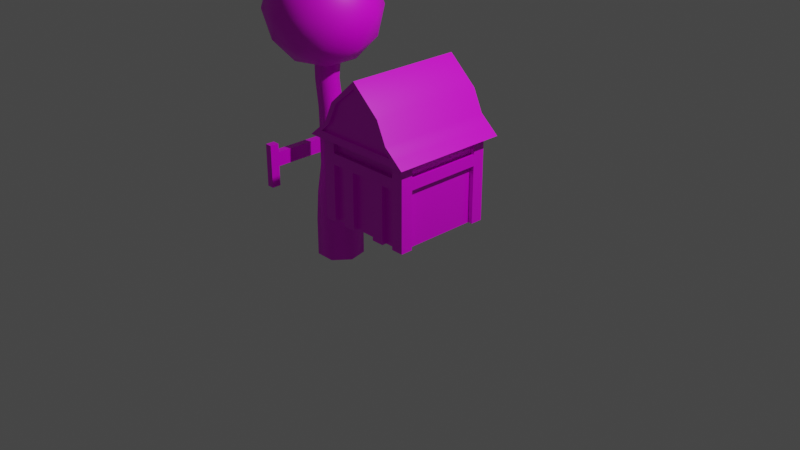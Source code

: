 # Source: Woodcutter.blend  (saved by Blender 2.80.75; exported with 4.5.12 LTS)
import bpy
from mathutils import Matrix  # noqa: F401  (used for matrix-valued properties, if any)

bpy.ops.wm.read_factory_settings(use_empty=True)
scene = bpy.context.scene
scene.name = 'Scene'

# ---- collections
col_collection = bpy.data.collections.new('Collection'); scene.collection.children.link(col_collection)

# ---- images (referenced by path relative to the original .blend; pixels are not part of the script)
import os
ASSET_DIR = os.environ.get("B2B_ASSET_DIR", "")  # directory of the original .blend (textures are referenced by path, not embedded)
HERE = os.path.dirname(os.path.abspath(__file__))  # packed textures are extracted next to this script under _unpacked/

def load_image(name, relpath, width, height, colorspace="sRGB"):
    """Load a texture the original file referenced (path relative to the .blend, or extracted next to this script)."""
    p = next((c for c in (os.path.join(HERE, relpath), os.path.join(ASSET_DIR, relpath)) if relpath and os.path.exists(c)), "")
    if p:
        img = bpy.data.images.load(p, check_existing=True)
        img.name = name
    else:  # same state as the original file: an image datablock whose file is absent (Cycles renders it pink)
        img = bpy.data.images.new(name, width, height)
        img.source = "FILE"
        img.filepath = "//" + (relpath or name)
    img.colorspace_settings.name = colorspace
    return img
img_farm_png = load_image('Farm.png', 'Farm.png', 1024, 1024, 'sRGB')
img_foliage = load_image('Foliage', 'Foliage.png', 1024, 1024, 'sRGB')

# ---- materials (node trees are filled in below, after node groups)
mat_farm = bpy.data.materials.new('Farm')
mat_farm.alpha_threshold = 0.0
mat_farm.use_transparent_shadow = False
mat_farm.diffuse_color = (1.0, 1.0, 1.0, 1.0)
mat_farm.roughness = 1.0
mat_farm.line_color = (0.0, 0.0, 0.0, 1.0)
mat_tree = bpy.data.materials.new('Tree')
mat_tree.use_transparent_shadow = False

# ---- node groups
ng_auto_smooth = bpy.data.node_groups.new('Auto Smooth', 'GeometryNodeTree')
_s = ng_auto_smooth.interface.new_socket(name='Geometry', in_out='OUTPUT', socket_type='NodeSocketGeometry')
_s = ng_auto_smooth.interface.new_socket(name='Geometry', in_out='INPUT', socket_type='NodeSocketGeometry')
_s = ng_auto_smooth.interface.new_socket(name='Angle', in_out='INPUT', socket_type='NodeSocketFloat')
_s.subtype = 'ANGLE'
_s.min_value = 0.0
_s.max_value = 3.142
ng_auto_smooth.is_modifier = True
_N = ng_auto_smooth.nodes; _L = ng_auto_smooth.links
n0 = _N.new('NodeGroupOutput'); n0.name = 'Group Output'; n0.location = (480, -100)
n1 = _N.new('NodeGroupInput'); n1.name = 'Group Input'; n1.location = (-420, -300)
n2 = _N.new('NodeGroupInput'); n2.name = 'Group Input.001'; n2.location = (-60, -100)
n3 = _N.new('GeometryNodeSetShadeSmooth'); n3.name = 'Set Shade Smooth'; n3.location = (120, -100)
n3.domain = 'EDGE'
n4 = _N.new('GeometryNodeSetShadeSmooth'); n4.name = 'Set Shade Smooth.001'; n4.location = (300, -100)
n5 = _N.new('GeometryNodeInputMeshEdgeAngle'); n5.name = 'Edge Angle'; n5.location = (-420, -220)
n6 = _N.new('GeometryNodeInputEdgeSmooth'); n6.name = 'Is Edge Smooth'; n6.location = (-60, -160)
n7 = _N.new('GeometryNodeInputShadeSmooth'); n7.name = 'Is Face Smooth'; n7.location = (-240, -340)
n8 = _N.new('FunctionNodeBooleanMath'); n8.name = 'Boolean Math'; n8.location = (-60, -220)
n9 = _N.new('FunctionNodeCompare'); n9.name = 'Compare'; n9.location = (-240, -180)
n9.operation = 'LESS_EQUAL'
_L.new(n5.outputs[0], n9.inputs[0])
_L.new(n4.outputs[0], n0.inputs[0])
_L.new(n1.outputs[1], n9.inputs[1])
_L.new(n9.outputs[0], n8.inputs[0])
_L.new(n7.outputs[0], n8.inputs[1])
_L.new(n2.outputs[0], n3.inputs[0])
_L.new(n6.outputs[0], n3.inputs[1])
_L.new(n3.outputs[0], n4.inputs[0])
_L.new(n8.outputs[0], n3.inputs[2])
n0.is_active_output = True

# ---- material node trees
mat_farm.use_nodes = True; mat_farm.node_tree.nodes.clear()
_N = mat_farm.node_tree.nodes; _L = mat_farm.node_tree.links
n0 = _N.new('ShaderNodeOutputMaterial'); n0.name = 'Material Output'; n0.location = (300, 300)
n1 = _N.new('ShaderNodeBsdfPrincipled'); n1.name = 'Principled BSDF'; n1.location = (10, 300)
n1.distribution = 'GGX'
n1.subsurface_method = 'BURLEY'
n1.inputs[2].default_value = 0.4
n1.inputs[3].default_value = 1.45
n1.inputs[27].default_value = (0.0, 0.0, 0.0, 1.0)
n1.inputs[28].default_value = 1.0
n2 = _N.new('ShaderNodeTexImage'); n2.name = 'Image Texture'; n2.location = (-280, 280)
n2.image = img_farm_png
_L.new(n1.outputs[0], n0.inputs[0])
_L.new(n2.outputs[0], n1.inputs[0])
n0.is_active_output = True
mat_tree.use_nodes = True; mat_tree.node_tree.nodes.clear()
_N = mat_tree.node_tree.nodes; _L = mat_tree.node_tree.links
n0 = _N.new('ShaderNodeOutputMaterial'); n0.name = 'Material Output'; n0.location = (300, 300)
n1 = _N.new('ShaderNodeBsdfPrincipled'); n1.name = 'Principled BSDF'; n1.location = (10, 300)
n1.distribution = 'GGX'
n1.subsurface_method = 'BURLEY'
n1.inputs[3].default_value = 1.45
n1.inputs[27].default_value = (0.0, 0.0, 0.0, 1.0)
n1.inputs[28].default_value = 1.0
n2 = _N.new('ShaderNodeTexImage'); n2.name = 'Image Texture'; n2.location = (-280, 280)
n2.image = img_foliage
_L.new(n1.outputs[0], n0.inputs[0])
_L.new(n2.outputs[0], n1.inputs[0])
n0.is_active_output = True

# ---- world
world_world = bpy.data.worlds.new('World'); scene.world = world_world
world_world.use_nodes = True; world_world.node_tree.nodes.clear()
_N = world_world.node_tree.nodes; _L = world_world.node_tree.links
n0 = _N.new('ShaderNodeOutputWorld'); n0.name = 'World Output'; n0.location = (300, 300)
n1 = _N.new('ShaderNodeBackground'); n1.name = 'Background'; n1.location = (10, 300)
n1.inputs[0].default_value = (0.05088, 0.05088, 0.05088, 1.0)
_L.new(n1.outputs[0], n0.inputs[0])
n0.is_active_output = True
world_world.color = (0.05088, 0.05088, 0.05088)
world_world.use_sun_shadow = False
world_world.sun_shadow_jitter_overblur = 0.0

# ---- cameras
cam_camera = bpy.data.cameras.new('Camera')
cam_camera.clip_end = 100.0
cam_camera.ortho_scale = 7.314

# ---- lights
light_light = bpy.data.lights.new('Light', 'POINT')
light_light.transmission_factor = 0.0
light_light.energy = 1000.0
light_light.shadow_soft_size = 0.1
light_light.shadow_maximum_resolution = 0.006
light_light.use_absolute_resolution = True

# ---- meshes
me_cube = bpy.data.meshes.new('Cube')
me_cube.from_pydata([(1.067, -0.9325, 1.192e-07), (-0.9325, -0.9325, 1.192e-07), (1.067, 1.067, 1.192e-07), (-0.9325, 1.067, 1.192e-07), (0.9008, 1.067, 1.192e-07), (-0.7658, 1.067, 1.192e-07), (0.9008, -0.9325, 1.824), (-0.7658, -0.9325, 1.824), (-0.7658, 1.067, 1.824), (0.9008, 1.067, 1.824), (-0.7658, -0.9325, 1.192e-07), (0.9008, -0.9325, 1.192e-07), (1.067, -0.7658, 1.192e-07), (1.067, 0.9008, 1.192e-07), (-0.9325, -0.7658, 1.824), (-0.9325, 0.9008, 1.824), (-0.9325, 0.9008, 1.192e-07), (-0.9325, -0.7658, 1.192e-07), (1.067, 0.9008, 1.824), (1.067, -0.7658, 1.824), (0.9008, -0.7658, 1.192e-07), (0.9008, 0.9008, 1.192e-07), (-0.7658, -0.7658, 1.192e-07), (-0.7658, 0.9008, 1.192e-07), (-0.9325, -1.033, 1.824), (-0.9325, -1.033, 1.192e-07), (-0.7658, -1.033, 1.824), (-0.7658, -1.033, 1.192e-07), (-1.033, -0.9325, 1.824), (-1.033, -0.9325, 1.192e-07), (-1.033, -0.7658, 1.192e-07), (-1.033, -0.7658, 1.824), (-1.033, -1.033, 1.824), (-1.033, -1.033, 1.192e-07), (-1.033, 1.067, 1.192e-07), (-1.033, 1.067, 1.824), (-1.033, 0.9008, 1.824), (-1.033, 0.9008, 1.192e-07), (-0.7658, 1.167, 1.192e-07), (-0.9325, 1.167, 1.192e-07), (-0.9325, 1.167, 1.824), (-0.7658, 1.167, 1.824), (-1.033, 1.167, 1.192e-07), (-1.033, 1.167, 1.824), (1.067, 1.167, 1.824), (1.067, 1.167, 1.192e-07), (0.9008, 1.167, 1.824), (0.9008, 1.167, 1.192e-07), (1.167, 0.9008, 1.192e-07), (1.167, 1.067, 1.192e-07), (1.167, 1.067, 1.824), (1.167, 0.9008, 1.824), (1.167, 1.167, 1.824), (1.167, 1.167, 1.192e-07), (1.167, -0.9325, 1.824), (1.167, -0.9325, 1.192e-07), (1.167, -0.7658, 1.824), (1.167, -0.7658, 1.192e-07), (1.067, -1.033, 1.824), (1.067, -1.033, 1.192e-07), (0.9008, -1.033, 1.192e-07), (0.9008, -1.033, 1.824), (1.167, -1.033, 1.824), (1.167, -1.033, 1.192e-07), (0.9008, -0.9325, 1.258), (-0.7658, -0.9325, 1.258), (-0.7658, 1.067, 1.258), (0.9008, 1.067, 1.258), (1.067, 0.9008, 1.258), (1.067, -0.7658, 1.258), (-0.9325, -0.7658, 1.258), (-0.9325, 0.9008, 1.258), (-0.9325, -1.033, 1.258), (-1.033, -0.9325, 1.258), (-1.033, -1.033, 1.258), (-1.033, 1.067, 1.258), (-1.033, 0.9008, 1.258), (-0.9325, 1.167, 1.258), (-1.033, 1.167, 1.258), (1.067, 1.167, 1.258), (0.9008, 1.167, 1.258), (1.167, 1.067, 1.258), (1.167, 0.9008, 1.258), (1.167, 1.167, 1.258), (1.167, -0.9325, 1.258), (1.067, -1.033, 1.258), (1.167, -1.033, 1.258), (-1.033, 1.067, 1.5), (-0.9325, 1.167, 1.5), (-1.033, 1.167, 1.5), (0.9008, -0.9325, 1.5), (-0.7658, -0.9325, 1.5), (-0.7658, 1.067, 1.5), (0.9008, 1.067, 1.5), (1.067, 0.9008, 1.5), (1.067, -0.7658, 1.5), (-0.9325, -0.7658, 1.5), (-0.9325, 0.9008, 1.5), (-0.9325, -1.033, 1.5), (-0.7658, -1.033, 1.5), (-1.033, -0.9325, 1.5), (-1.033, -0.7658, 1.5), (-1.033, -1.033, 1.5), (1.067, 1.167, 1.5), (1.167, 1.067, 1.5), (1.167, 0.9008, 1.5), (1.167, 1.167, 1.5), (1.167, -0.9325, 1.5), (1.067, -1.033, 1.5), (1.167, -1.033, 1.5), (0.9008, -1.033, 1.5), (0.9008, -1.033, 1.258), (-0.7658, -1.033, 1.258), (1.167, -0.7658, 1.5), (1.167, -0.7658, 1.258), (-0.7658, 1.167, 1.5), (-0.7658, 1.167, 1.258), (0.9008, 1.167, 1.5), (-1.033, -0.7658, 1.258), (-1.033, 0.9008, 1.5), (-0.2103, -0.9325, 1.192e-07), (0.3453, -0.9325, 1.192e-07), (-0.4881, -0.9325, 1.192e-07), (0.623, -0.9325, 1.192e-07), (-0.2103, -1.033, 1.258), (0.3453, -1.033, 1.258), (-0.2103, -1.033, 1.192e-07), (0.3453, -1.033, 1.192e-07), (-0.4881, -1.033, 1.192e-07), (0.623, -1.033, 1.192e-07), (-0.4881, -1.033, 1.258), (0.623, -1.033, 1.258), (0.3453, -0.9325, 1.258), (-0.2103, -0.9325, 1.258), (-0.4881, -0.9325, 1.258), (0.623, -0.9325, 1.258), (0.06749, 1.067, 1.192e-07), (0.06749, -0.9325, 1.824), (0.06749, 1.067, 1.824), (0.06749, 0.9008, 1.192e-07), (0.06749, -0.7658, 1.192e-07), (0.06749, 1.067, 1.258), (0.06749, 1.067, 1.5), (0.06749, -0.9325, 1.5), (0.06749, -1.033, 1.5), (0.06749, 1.167, 1.258), (0.06749, 1.167, 1.5), (-1.215, -1.215, 1.825), (-1.215, 1.35, 1.825), (1.35, 1.35, 1.825), (1.35, -1.215, 1.825), (0.06749, -1.215, 3.223), (0.9222, 1.35, 2.187), (0.7064, 1.35, 2.653), (0.7064, -1.215, 2.653), (0.9222, -1.215, 2.187), (-0.7872, -1.215, 2.187), (-0.5714, -1.215, 2.653), (-0.5714, 1.35, 2.653), (-0.7872, 1.35, 2.187), (0.06749, 1.35, 3.223), (1.204, -1.215, 1.825), (-1.069, 1.35, 1.825), (-0.6732, -1.215, 2.187), (-0.4489, -1.215, 2.653), (0.8082, 1.35, 2.187), (0.5839, 1.35, 2.653), (0.06749, 1.35, 3.075), (0.06749, -1.215, 3.075), (1.204, 1.35, 1.825), (0.8082, -1.215, 2.187), (0.5839, -1.215, 2.653), (-1.069, -1.215, 1.825), (-0.6732, 1.35, 2.187), (-0.4489, 1.35, 2.653), (0.06749, 1.289, 2.187), (0.06749, 1.289, 2.653), (0.06749, -1.154, 2.187), (0.06749, -1.154, 2.653), (0.8082, -1.154, 2.187), (0.5515, -1.154, 2.653), (-0.6732, 1.289, 2.187), (-0.4165, 1.289, 2.653), (-0.6732, -1.154, 2.187), (-0.4165, -1.154, 2.653), (0.8082, 1.289, 2.187), (0.5515, 1.289, 2.653), (0.06749, 1.289, 3.075), (0.06749, -1.154, 3.075), (1.164, -1.215, 1.983), (-1.029, 1.35, 1.983), (1.164, 1.35, 1.983), (-1.029, -1.215, 1.983), (-0.8971, -1.215, 1.983), (1.032, 1.35, 1.983), (-0.8971, 1.35, 1.983), (1.032, -1.215, 1.983), (0.06749, 1.289, 1.983), (0.06749, -1.154, 1.983), (-0.8971, -1.154, 1.983), (1.032, 1.289, 1.983), (-0.8971, 1.289, 1.983), (1.032, -1.154, 1.983), (-1.34, 1.133, 0.04315), (-1.34, 1.133, 1.006), (-1.34, 0.9294, 0.04315), (-1.34, 0.9294, 1.006), (-1.109, 1.133, 0.04315), (-1.109, 1.133, 1.006), (-1.109, 0.9294, 0.04315), (-1.109, 0.9294, 1.006), (-1.34, 1.133, 0.4891), (-1.34, 1.133, 0.8102), (-1.34, 0.9294, 0.8102), (-1.34, 0.9294, 0.4891), (-1.109, 0.9294, 0.8102), (-1.109, 0.9294, 0.4891), (-1.109, 1.133, 0.8102), (-1.109, 1.133, 0.4891), (-2.877, 0.9294, 0.04315), (-2.877, 0.9294, 1.006), (-2.877, 1.133, 0.04315), (-2.877, 1.133, 1.006), (-3.038, 0.9294, 0.04315), (-3.038, 0.9294, 1.006), (-3.038, 1.133, 0.04315), (-3.038, 1.133, 1.006), (-2.877, 0.9294, 0.4891), (-2.877, 0.9294, 0.8102), (-2.877, 1.133, 0.8102), (-2.877, 1.133, 0.4891), (-3.038, 1.133, 0.8102), (-3.038, 1.133, 0.4891), (-3.038, 0.9294, 0.8102), (-3.038, 0.9294, 0.4891), (-3.038, -0.9977, 0.4891), (-3.038, -0.9977, 0.8102), (-3.038, -0.7946, 0.4891), (-3.038, -0.7946, 0.8102), (-2.877, -0.7946, 0.4891), (-2.877, -0.7946, 0.8102), (-2.877, -0.9977, 0.8102), (-2.877, -0.9977, 0.4891), (-3.038, -0.7946, 1.006), (-3.038, -0.7946, 0.04315), (-3.038, -0.9977, 1.006), (-3.038, -0.9977, 0.04315), (-2.877, -0.7946, 1.006), (-2.877, -0.7946, 0.04315), (-2.877, -0.9977, 1.006), (-2.877, -0.9977, 0.04315)], [(135, 132), (133, 134)], [(97, 15, 36, 119), (22, 10, 1, 17), (98, 24, 32, 102), (11, 0, 59, 60), (143, 137, 7, 91), (12, 0, 11, 20), (5, 3, 39, 38), (142, 138, 9, 93), (136, 139, 23, 5), (139, 140, 22, 23), (2, 13, 21, 4), (13, 12, 20, 21), (94, 18, 19, 95), (5, 23, 16, 3), (23, 22, 17, 16), (1, 25, 33, 29), (96, 14, 15, 97), (99, 26, 24, 98), (1, 10, 27, 25), (91, 7, 26, 99), (73, 29, 33, 74), (100, 28, 31, 101), (70, 17, 30, 118), (17, 1, 29, 30), (119, 36, 35, 87), (66, 5, 38, 116), (3, 16, 37, 34), (88, 40, 41, 115), (77, 39, 42, 78), (3, 34, 42, 39), (87, 35, 43, 89), (117, 46, 44, 103), (2, 45, 53, 49), (93, 9, 46, 117), (2, 4, 47, 45), (104, 50, 51, 105), (81, 49, 53, 83), (13, 2, 49, 48), (103, 44, 52, 106), (68, 13, 48, 82), (113, 56, 54, 107), (95, 19, 56, 113), (0, 12, 57, 55), (85, 59, 63, 86), (108, 58, 61, 110), (64, 11, 60, 111), (0, 55, 63, 59), (107, 54, 62, 109), (55, 84, 86, 63), (59, 85, 111, 60), (108, 85, 86, 109), (12, 69, 114, 57), (57, 114, 84, 55), (45, 79, 83, 53), (104, 81, 83, 106), (49, 81, 82, 48), (4, 67, 80, 47), (47, 80, 79, 45), (34, 75, 78, 42), (88, 77, 78, 89), (39, 77, 116, 38), (37, 76, 75, 34), (96, 70, 118, 101), (29, 73, 118, 30), (100, 73, 74, 102), (10, 65, 112, 27), (27, 112, 72, 25), (17, 70, 71, 16), (13, 68, 69, 12), (136, 141, 67, 4), (121, 123, 129, 127), (25, 72, 74, 33), (16, 71, 76, 37), (28, 100, 102, 32), (14, 96, 101, 31), (8, 92, 115, 41), (40, 88, 89, 43), (50, 104, 106, 52), (18, 94, 105, 51), (58, 108, 109, 62), (6, 90, 110, 61), (84, 107, 109, 86), (85, 108, 110, 111), (114, 113, 107, 84), (79, 103, 106, 83), (81, 104, 105, 82), (80, 117, 103, 79), (75, 87, 89, 78), (77, 88, 115, 116), (76, 119, 87, 75), (73, 100, 101, 118), (112, 99, 98, 72), (69, 68, 82, 114), (72, 98, 102, 74), (143, 91, 99, 144), (82, 105, 113, 114), (94, 95, 113, 105), (145, 146, 117, 80), (141, 66, 116, 145), (142, 93, 117, 146), (118, 101, 119, 76), (96, 97, 119, 101), (71, 70, 118, 76), (122, 120, 126, 128), (127, 129, 131, 125), (128, 126, 124, 130), (64, 111, 131, 135), (124, 133, 132, 125), (65, 134, 130, 112), (133, 124, 126, 120), (121, 127, 125, 132), (123, 135, 131, 129), (123, 11, 64, 135), (10, 122, 134, 65), (128, 130, 134, 122), (112, 130, 99), (111, 110, 131), (92, 142, 146, 115), (67, 141, 145, 80), (116, 115, 146, 145), (90, 143, 144, 110), (5, 66, 141, 136), (21, 20, 140, 139), (4, 21, 139, 136), (92, 8, 138, 142), (90, 6, 137, 143), (144, 99, 130, 124), (124, 125, 144), (125, 131, 110, 144), (122, 10, 22, 140), (140, 20, 11, 123), (123, 121, 140), (122, 140, 120), (121, 120, 140), (133, 120, 121, 132), (169, 149, 150, 161), (154, 153, 160, 151), (158, 157, 151, 160), (167, 174, 158, 160), (168, 171, 154, 151), (196, 189, 155, 170), (170, 155, 154, 171), (195, 190, 159, 173), (173, 159, 158, 174), (190, 192, 156, 159), (159, 156, 157, 158), (189, 191, 152, 155), (155, 152, 153, 154), (171, 168, 188, 180), (166, 165, 185, 186), (196, 170, 179, 202), (170, 171, 180, 179), (156, 163, 164, 157), (192, 193, 163, 156), (148, 162, 172, 147), (152, 165, 166, 153), (191, 194, 165, 152), (153, 166, 167, 160), (157, 164, 168, 151), (195, 173, 181, 201), (164, 163, 183, 184), (173, 174, 182, 181), (168, 164, 184, 188), (177, 179, 180, 178), (185, 175, 176, 186), (175, 181, 182, 176), (183, 177, 178, 184), (184, 178, 188), (186, 176, 187), (197, 201, 181, 175), (198, 202, 179, 177), (199, 198, 177, 183), (178, 180, 188), (176, 182, 187), (200, 197, 175, 185), (174, 167, 187, 182), (167, 166, 186, 187), (165, 194, 200, 185), (201, 200, 194, 195), (194, 169, 162, 195), (202, 199, 193, 196), (193, 172, 161, 196), (163, 193, 199, 183), (149, 169, 194, 191), (147, 172, 193, 192), (150, 149, 191, 189), (148, 147, 192, 190), (162, 148, 190, 195), (161, 150, 189, 196), (212, 204, 206, 213), (213, 206, 210, 215), (215, 210, 208, 217), (217, 208, 204, 212), (205, 209, 207, 203), (210, 206, 204, 208), (207, 218, 211, 203), (218, 217, 212, 211), (209, 216, 218, 207), (216, 215, 217, 218), (205, 214, 216, 209), (214, 213, 215, 216), (203, 211, 214, 205), (228, 220, 222, 229), (229, 222, 226, 231), (231, 226, 224, 233), (233, 224, 220, 228), (221, 225, 223, 219), (226, 222, 220, 224), (223, 234, 227, 219), (233, 228, 240, 238), (225, 232, 234, 223), (232, 231, 233, 234), (221, 230, 232, 225), (230, 229, 231, 232), (219, 227, 230, 221), (212, 213, 228, 229), (227, 228, 213, 214), (230, 227, 214, 211), (229, 230, 211, 212), (244, 237, 235, 246), (243, 247, 249, 245), (236, 245, 249, 241), (237, 238, 236, 235), (239, 242, 241, 240), (235, 236, 241, 242), (248, 239, 237, 244), (238, 243, 245, 236), (248, 244, 246, 250), (241, 249, 247, 240), (246, 235, 242, 250), (240, 247, 243, 238), (250, 242, 239, 248), (234, 233, 238, 237), (227, 234, 237, 239), (228, 227, 239, 240)])
me_cube.polygons.foreach_set('use_smooth', [1, 1, 1, 1, 1, 1, 1, 1, 1, 1, 1, 1, 1, 1, 1, 1, 1, 1, 1, 1, 1, 1, 1, 1, 1, 1, 1, 1, 1, 1, 1, 1, 1, 1, 1, 1, 1, 1, 1, 1, 1, 1, 1, 1, 1, 1, 1, 1, 1, 1, 1, 1, 1, 1, 1, 1, 1, 1, 1, 1, 1, 1, 1, 1, 1, 1, 1, 1, 1, 1, 1, 1, 1, 1, 1, 1, 1, 1, 1, 1, 1, 1, 1, 1, 1, 1, 1, 1, 1, 1, 1, 1, 1, 1, 1, 1, 1, 1, 1, 1, 1, 1, 1, 1, 1, 1, 1, 1, 1, 1, 1, 1, 1, 1, 1, 1, 1, 1, 1, 1, 1, 1, 1, 1, 1, 1, 1, 1, 1, 1, 1, 1, 1, 1, 1, 1, 1, 1, 1, 1, 1, 1, 1, 1, 1, 1, 1, 1, 1, 1, 1, 1, 1, 1, 1, 1, 1, 1, 1, 1, 1, 1, 1, 1, 1, 1, 1, 1, 1, 1, 1, 1, 1, 1, 1, 1, 1, 1, 1, 1, 1, 1, 1, 1, 1, 1, 1, 1, 1, 0, 0, 0, 0, 0, 0, 0, 0, 0, 0, 0, 0, 0, 0, 0, 0, 0, 0, 0, 0, 0, 0, 0, 0, 0, 0, 0, 0, 0, 0, 0, 0, 0, 0, 0, 0, 0, 0, 0, 0, 0, 0, 0, 0, 0, 0])
_uv = me_cube.uv_layers.new(name='UVMap')
_uv.uv.foreach_set('vector', [0.2865, 0.5697, 0.1751, 0.6769, 0.1699, 0.6716, 0.2857, 0.5571, 0.3748, 0.2578, 0.3675, 0.2453, 0.38, 0.2395, 0.3963, 0.2496, 0.3684, 0.1536, 0.3986, 0.02985, 0.4058, 0.03163, 0.376, 0.1545, 0.2677, 0.264, 0.2598, 0.2661, 0.2596, 0.2625, 0.2634, 0.2614, 0.8326, 0.02534, 0.8326, 0.1408, 0.7759, 0.1408, 0.7759, 0.02534, 0.2564, 0.2741, 0.2598, 0.2661, 0.2677, 0.264, 0.267, 0.2747, 0.3322, 0.4354, 0.342, 0.4465, 0.3352, 0.4495, 0.3305, 0.4435, 0.8235, 0.7564, 0.708, 0.7564, 0.708, 0.6997, 0.8235, 0.6997, 0.2816, 0.3935, 0.2877, 0.3843, 0.3463, 0.4251, 0.3322, 0.4354, 0.2877, 0.3843, 0.318, 0.265, 0.3748, 0.2578, 0.3463, 0.4251, 0.2328, 0.3607, 0.2345, 0.3522, 0.2429, 0.3567, 0.2395, 0.3672, 0.2345, 0.3522, 0.2564, 0.2741, 0.267, 0.2747, 0.2429, 0.3567, 0.1387, 0.7276, 0.1387, 0.843, 0.02534, 0.843, 0.02534, 0.7276, 0.3322, 0.4354, 0.3463, 0.4251, 0.3645, 0.4438, 0.342, 0.4465, 0.3463, 0.4251, 0.3748, 0.2578, 0.3963, 0.2496, 0.3645, 0.4438, 0.38, 0.2395, 0.3765, 0.2349, 0.3799, 0.2323, 0.3838, 0.2345, 0.1894, 0.7276, 0.3048, 0.7276, 0.3048, 0.841, 0.1894, 0.841, 0.3548, 0.1521, 0.3868, 0.02686, 0.3986, 0.02985, 0.3684, 0.1536, 0.38, 0.2395, 0.3675, 0.2453, 0.3713, 0.2361, 0.3765, 0.2349, 0.3483, 0.1463, 0.381, 0.02534, 0.3868, 0.02686, 0.3548, 0.1521, 0.3813, 0.172, 0.3838, 0.2345, 0.3799, 0.2323, 0.3753, 0.1717, 0.3832, 0.1554, 0.4129, 0.03339, 0.4248, 0.03632, 0.395, 0.1571, 0.3994, 0.1733, 0.3963, 0.2496, 0.391, 0.2375, 0.3933, 0.1731, 0.3963, 0.2496, 0.38, 0.2395, 0.3838, 0.2345, 0.391, 0.2375, 0.2857, 0.5571, 0.1699, 0.6716, 0.1592, 0.661, 0.2733, 0.545, 0.2645, 0.4919, 0.3322, 0.4354, 0.3305, 0.4435, 0.2633, 0.5018, 0.342, 0.4465, 0.3645, 0.4438, 0.3503, 0.456, 0.3434, 0.4543, 0.2587, 0.5314, 0.146, 0.6481, 0.1371, 0.6397, 0.2468, 0.52, 0.2753, 0.5146, 0.3352, 0.4495, 0.3373, 0.4544, 0.2817, 0.5204, 0.342, 0.4465, 0.3434, 0.4543, 0.3373, 0.4544, 0.3352, 0.4495, 0.2733, 0.545, 0.1592, 0.661, 0.1526, 0.6545, 0.2659, 0.5382, 0.1642, 0.3995, 0.03357, 0.4214, 0.03148, 0.4092, 0.161, 0.3857, 0.2328, 0.3607, 0.2307, 0.3637, 0.2285, 0.3619, 0.2294, 0.3593, 0.1605, 0.4082, 0.03453, 0.4274, 0.03357, 0.4214, 0.1642, 0.3995, 0.2328, 0.3607, 0.2395, 0.3672, 0.2322, 0.3663, 0.2307, 0.3637, 0.1581, 0.3706, 0.0288, 0.3943, 0.02687, 0.3845, 0.1566, 0.3577, 0.1753, 0.3686, 0.2294, 0.3593, 0.2285, 0.3619, 0.1764, 0.3742, 0.2345, 0.3522, 0.2328, 0.3607, 0.2294, 0.3593, 0.23, 0.3551, 0.161, 0.3857, 0.03148, 0.4092, 0.03015, 0.4017, 0.1594, 0.3781, 0.1813, 0.3522, 0.2345, 0.3522, 0.23, 0.3551, 0.1746, 0.3567, 0.1961, 0.2235, 0.111, 0.1294, 0.1198, 0.1213, 0.2056, 0.2142, 0.1883, 0.2255, 0.1066, 0.1333, 0.111, 0.1294, 0.1961, 0.2235, 0.2598, 0.2661, 0.2564, 0.2741, 0.2548, 0.2686, 0.2563, 0.2655, 0.2271, 0.2181, 0.2596, 0.2625, 0.2569, 0.2629, 0.2226, 0.2217, 0.2168, 0.204, 0.1304, 0.1113, 0.1374, 0.1046, 0.2269, 0.1957, 0.2454, 0.217, 0.2677, 0.264, 0.2634, 0.2614, 0.2378, 0.2122, 0.2598, 0.2661, 0.2563, 0.2655, 0.2569, 0.2629, 0.2596, 0.2625, 0.2056, 0.2142, 0.1198, 0.1213, 0.1251, 0.1163, 0.2111, 0.209, 0.2563, 0.2655, 0.2176, 0.2263, 0.2226, 0.2217, 0.2569, 0.2629, 0.2596, 0.2625, 0.2271, 0.2181, 0.2378, 0.2122, 0.2634, 0.2614, 0.2168, 0.204, 0.2271, 0.2181, 0.2226, 0.2217, 0.2111, 0.209, 0.2564, 0.2741, 0.2166, 0.2453, 0.2108, 0.2336, 0.2548, 0.2686, 0.2548, 0.2686, 0.2108, 0.2336, 0.2176, 0.2263, 0.2563, 0.2655, 0.2307, 0.3637, 0.1782, 0.3807, 0.1764, 0.3742, 0.2285, 0.3619, 0.1581, 0.3706, 0.1753, 0.3686, 0.1764, 0.3742, 0.1594, 0.3781, 0.2294, 0.3593, 0.1753, 0.3686, 0.1746, 0.3567, 0.23, 0.3551, 0.2395, 0.3672, 0.1922, 0.3916, 0.1819, 0.3901, 0.2322, 0.3663, 0.2322, 0.3663, 0.1819, 0.3901, 0.1782, 0.3807, 0.2307, 0.3637, 0.3434, 0.4543, 0.2895, 0.527, 0.2817, 0.5204, 0.3373, 0.4544, 0.2587, 0.5314, 0.2753, 0.5146, 0.2817, 0.5204, 0.2659, 0.5382, 0.3352, 0.4495, 0.2753, 0.5146, 0.2633, 0.5018, 0.3305, 0.4435, 0.3503, 0.456, 0.3013, 0.5366, 0.2895, 0.527, 0.3434, 0.4543, 0.637, 0.6507, 0.6535, 0.6507, 0.6535, 0.6575, 0.637, 0.6575, 0.3838, 0.2345, 0.3813, 0.172, 0.3933, 0.1731, 0.391, 0.2375, 0.3832, 0.1554, 0.3813, 0.172, 0.3753, 0.1717, 0.376, 0.1545, 0.3675, 0.2453, 0.3526, 0.1815, 0.3574, 0.1725, 0.3713, 0.2361, 0.3713, 0.2361, 0.3574, 0.1725, 0.368, 0.1718, 0.3765, 0.2349, 0.8893, 0.3734, 0.8893, 0.459, 0.7759, 0.459, 0.7759, 0.3734, 0.8214, 0.8638, 0.8214, 0.9494, 0.708, 0.9494, 0.708, 0.8638, 0.8326, 0.5953, 0.8326, 0.5097, 0.8893, 0.5097, 0.8893, 0.5953, 0.3001, 0.2587, 0.283, 0.2617, 0.2859, 0.2559, 0.2942, 0.2553, 0.3765, 0.2349, 0.368, 0.1718, 0.3753, 0.1717, 0.3799, 0.2323, 0.3645, 0.4438, 0.314, 0.5345, 0.3013, 0.5366, 0.3503, 0.456, 0.4129, 0.03339, 0.3832, 0.1554, 0.376, 0.1545, 0.4058, 0.03163, 0.4319, 0.03808, 0.4021, 0.1589, 0.395, 0.1571, 0.4248, 0.03632, 0.1304, 0.6336, 0.2355, 0.5187, 0.2468, 0.52, 0.1371, 0.6397, 0.146, 0.6481, 0.2587, 0.5314, 0.2659, 0.5382, 0.1526, 0.6545, 0.0288, 0.3943, 0.1581, 0.3706, 0.1594, 0.3781, 0.03015, 0.4017, 0.02534, 0.3771, 0.1503, 0.351, 0.1566, 0.3577, 0.02687, 0.3845, 0.1304, 0.1113, 0.2168, 0.204, 0.2111, 0.209, 0.1251, 0.1163, 0.1425, 0.09953, 0.229, 0.1871, 0.2269, 0.1957, 0.1374, 0.1046, 0.2176, 0.2263, 0.2056, 0.2142, 0.2111, 0.209, 0.2226, 0.2217, 0.2271, 0.2181, 0.2168, 0.204, 0.2269, 0.1957, 0.2378, 0.2122, 0.2108, 0.2336, 0.1961, 0.2235, 0.2056, 0.2142, 0.2176, 0.2263, 0.1782, 0.3807, 0.161, 0.3857, 0.1594, 0.3781, 0.1764, 0.3742, 0.1753, 0.3686, 0.1581, 0.3706, 0.1566, 0.3577, 0.1746, 0.3567, 0.1819, 0.3901, 0.1642, 0.3995, 0.161, 0.3857, 0.1782, 0.3807, 0.2895, 0.527, 0.2733, 0.545, 0.2659, 0.5382, 0.2817, 0.5204, 0.2753, 0.5146, 0.2587, 0.5314, 0.2468, 0.52, 0.2633, 0.5018, 0.3013, 0.5366, 0.2857, 0.5571, 0.2733, 0.545, 0.2895, 0.527, 0.3813, 0.172, 0.3832, 0.1554, 0.395, 0.1571, 0.3933, 0.1731, 0.3574, 0.1725, 0.3548, 0.1521, 0.3684, 0.1536, 0.368, 0.1718, 0.2166, 0.2453, 0.1813, 0.3522, 0.1746, 0.3567, 0.2108, 0.2336, 0.368, 0.1718, 0.3684, 0.1536, 0.376, 0.1545, 0.3753, 0.1717, 0.2895, 0.1719, 0.3483, 0.1463, 0.3548, 0.1521, 0.2918, 0.1785, 0.1746, 0.3567, 0.1566, 0.3577, 0.1961, 0.2235, 0.2108, 0.2336, 0.1503, 0.351, 0.1883, 0.2255, 0.1961, 0.2235, 0.1566, 0.3577, 0.221, 0.4485, 0.2081, 0.457, 0.1642, 0.3995, 0.1819, 0.3901, 0.2279, 0.4435, 0.2645, 0.4919, 0.2633, 0.5018, 0.221, 0.4485, 0.2019, 0.4612, 0.1605, 0.4082, 0.1642, 0.3995, 0.2081, 0.457, 0.427, 0.6422, 0.416, 0.6559, 0.2857, 0.5571, 0.3013, 0.5366, 0.4104, 0.6633, 0.2865, 0.5697, 0.2857, 0.5571, 0.416, 0.6559, 0.314, 0.5345, 0.4319, 0.6365, 0.427, 0.6422, 0.3013, 0.5366, 0.3487, 0.2503, 0.3324, 0.2536, 0.3352, 0.2477, 0.3443, 0.2471, 0.2942, 0.2553, 0.2859, 0.2559, 0.2588, 0.2044, 0.2789, 0.1972, 0.3443, 0.2471, 0.3352, 0.2477, 0.3136, 0.1865, 0.3355, 0.1787, 0.2454, 0.217, 0.2378, 0.2122, 0.2588, 0.2044, 0.256, 0.2113, 0.3136, 0.1865, 0.3108, 0.1922, 0.2866, 0.2021, 0.2789, 0.1972, 0.3526, 0.1815, 0.3407, 0.1826, 0.3355, 0.1787, 0.3574, 0.1725, 0.3108, 0.1922, 0.3136, 0.1865, 0.3352, 0.2477, 0.3324, 0.2536, 0.3001, 0.2587, 0.2942, 0.2553, 0.2789, 0.1972, 0.2866, 0.2021, 0.283, 0.2617, 0.256, 0.2113, 0.2588, 0.2044, 0.2859, 0.2559, 0.1894, 0.9106, 0.1894, 0.8917, 0.275, 0.8917, 0.275, 0.9106, 0.02534, 0.9126, 0.02534, 0.8937, 0.111, 0.8937, 0.111, 0.9126, 0.3443, 0.2471, 0.3355, 0.1787, 0.3407, 0.1826, 0.3487, 0.2503, 0.3574, 0.1725, 0.3355, 0.1787, 0.3548, 0.1521, 0.2378, 0.2122, 0.2269, 0.1957, 0.2588, 0.2044, 0.2355, 0.5187, 0.2019, 0.4612, 0.2081, 0.457, 0.2468, 0.52, 0.1922, 0.3916, 0.2279, 0.4435, 0.221, 0.4485, 0.1819, 0.3901, 0.2633, 0.5018, 0.2468, 0.52, 0.2081, 0.457, 0.221, 0.4485, 0.229, 0.1871, 0.2895, 0.1719, 0.2918, 0.1785, 0.2269, 0.1957, 0.7759, 0.5953, 0.7759, 0.5097, 0.8326, 0.5097, 0.8326, 0.5953, 0.2429, 0.3567, 0.267, 0.2747, 0.318, 0.265, 0.2877, 0.3843, 0.2395, 0.3672, 0.2429, 0.3567, 0.2877, 0.3843, 0.2816, 0.3935, 0.8235, 0.8131, 0.708, 0.8131, 0.708, 0.7564, 0.8235, 0.7564, 0.8893, 0.02534, 0.8893, 0.1408, 0.8326, 0.1408, 0.8326, 0.02534, 0.2918, 0.1785, 0.3548, 0.1521, 0.3355, 0.1787, 0.3136, 0.1865, 0.3136, 0.1865, 0.2789, 0.1972, 0.2918, 0.1785, 0.2789, 0.1972, 0.2588, 0.2044, 0.2269, 0.1957, 0.2918, 0.1785, 0.3487, 0.2503, 0.3675, 0.2453, 0.3748, 0.2578, 0.318, 0.265, 0.318, 0.265, 0.267, 0.2747, 0.2677, 0.264, 0.283, 0.2617, 0.283, 0.2617, 0.3001, 0.2587, 0.318, 0.265, 0.3487, 0.2503, 0.318, 0.265, 0.3324, 0.2536, 0.3001, 0.2587, 0.3324, 0.2536, 0.318, 0.265, 0.1577, 0.4949, 0.09092, 0.6166, 0.03718, 0.5871, 0.104, 0.4654, 0.6483, 0.02534, 0.6574, 0.02534, 0.6574, 0.1845, 0.6483, 0.1845, 0.657, 0.5189, 0.4826, 0.5189, 0.4826, 0.4704, 0.657, 0.4704, 0.4826, 0.422, 0.657, 0.422, 0.657, 0.4704, 0.4826, 0.4704, 0.4922, 0.7193, 0.5173, 0.7503, 0.5164, 0.7582, 0.4826, 0.7185, 0.551, 0.28, 0.5852, 0.2548, 0.5935, 0.2562, 0.5497, 0.2902, 0.6342, 0.1961, 0.6458, 0.1943, 0.6277, 0.2209, 0.6189, 0.2222, 0.6189, 0.2222, 0.6277, 0.2209, 0.5935, 0.2562, 0.5852, 0.2548, 0.5745, 0.7938, 0.5767, 0.8047, 0.5509, 0.7888, 0.5494, 0.7806, 0.5494, 0.7806, 0.5509, 0.7888, 0.5164, 0.7582, 0.5173, 0.7503, 0.4826, 0.3574, 0.657, 0.3574, 0.657, 0.379, 0.4826, 0.379, 0.4826, 0.379, 0.657, 0.379, 0.657, 0.422, 0.4826, 0.422, 0.657, 0.5835, 0.4826, 0.5835, 0.4826, 0.5619, 0.657, 0.5619, 0.657, 0.5619, 0.4826, 0.5619, 0.4826, 0.5189, 0.657, 0.5189, 0.5852, 0.2548, 0.551, 0.28, 0.5516, 0.2739, 0.5825, 0.2518, 0.5193, 0.6972, 0.5576, 0.6762, 0.5593, 0.6793, 0.5218, 0.701, 0.6342, 0.1961, 0.6189, 0.2222, 0.6143, 0.2191, 0.6255, 0.2017, 0.6189, 0.2222, 0.5852, 0.2548, 0.5825, 0.2518, 0.6143, 0.2191, 0.5015, 0.2058, 0.5083, 0.2084, 0.5288, 0.2502, 0.5209, 0.2488, 0.4905, 0.185, 0.4992, 0.1874, 0.5083, 0.2084, 0.5015, 0.2058, 0.495, 0.05646, 0.5019, 0.05716, 0.4894, 0.1774, 0.4826, 0.1767, 0.5598, 0.6696, 0.5576, 0.6762, 0.5193, 0.6972, 0.5202, 0.6897, 0.5789, 0.6585, 0.577, 0.6667, 0.5576, 0.6762, 0.5598, 0.6696, 0.5202, 0.6897, 0.5193, 0.6972, 0.4922, 0.7193, 0.4826, 0.7185, 0.5209, 0.2488, 0.5288, 0.2502, 0.551, 0.28, 0.5497, 0.2902, 0.5745, 0.7938, 0.5494, 0.7806, 0.5521, 0.7761, 0.5689, 0.7859, 0.5288, 0.2502, 0.5083, 0.2084, 0.5117, 0.2068, 0.533, 0.2477, 0.5494, 0.7806, 0.5173, 0.7503, 0.5201, 0.7477, 0.5521, 0.7761, 0.551, 0.28, 0.5288, 0.2502, 0.533, 0.2477, 0.5516, 0.2739, 0.541, 0.9111, 0.5032, 0.8777, 0.5463, 0.8734, 0.562, 0.8873, 0.8362, 0.2067, 0.8362, 0.2571, 0.8046, 0.2571, 0.8046, 0.2361, 0.8362, 0.2571, 0.8362, 0.3075, 0.8046, 0.278, 0.8046, 0.2571, 0.5788, 0.9444, 0.541, 0.9111, 0.562, 0.8873, 0.5777, 0.9012, 0.5777, 0.9012, 0.562, 0.8873, 0.581, 0.8658, 0.8046, 0.2361, 0.8046, 0.2571, 0.7759, 0.2571, 0.8502, 0.2571, 0.8502, 0.3227, 0.8362, 0.3075, 0.8362, 0.2571, 0.5318, 0.9215, 0.4826, 0.8781, 0.5032, 0.8777, 0.541, 0.9111, 0.581, 0.965, 0.5318, 0.9215, 0.541, 0.9111, 0.5788, 0.9444, 0.562, 0.8873, 0.5463, 0.8734, 0.581, 0.8658, 0.8046, 0.2571, 0.8046, 0.278, 0.7759, 0.2571, 0.8502, 0.1914, 0.8502, 0.2571, 0.8362, 0.2571, 0.8362, 0.2067, 0.5173, 0.7503, 0.4922, 0.7193, 0.498, 0.7196, 0.5201, 0.7477, 0.4922, 0.7193, 0.5193, 0.6972, 0.5218, 0.701, 0.498, 0.7196, 0.5576, 0.6762, 0.577, 0.6667, 0.5739, 0.6726, 0.5593, 0.6793, 0.5689, 0.7859, 0.5739, 0.6726, 0.577, 0.6667, 0.5745, 0.7938, 0.577, 0.6667, 0.5859, 0.6571, 0.5859, 0.8066, 0.5745, 0.7938, 0.6255, 0.2017, 0.5053, 0.191, 0.4992, 0.1874, 0.6342, 0.1961, 0.4992, 0.1874, 0.4894, 0.1774, 0.6483, 0.1845, 0.6342, 0.1961, 0.5083, 0.2084, 0.4992, 0.1874, 0.5053, 0.191, 0.5117, 0.2068, 0.5863, 0.6507, 0.5859, 0.6571, 0.577, 0.6667, 0.5789, 0.6585, 0.4826, 0.1767, 0.4894, 0.1774, 0.4992, 0.1874, 0.4905, 0.185, 0.657, 0.6, 0.4826, 0.6, 0.4826, 0.5835, 0.657, 0.5835, 0.4826, 0.3409, 0.657, 0.3409, 0.657, 0.3574, 0.4826, 0.3574, 0.5859, 0.8066, 0.5863, 0.8151, 0.5767, 0.8047, 0.5745, 0.7938, 0.6483, 0.1845, 0.6574, 0.1845, 0.6458, 0.1943, 0.6342, 0.1961, 0.2763, 0.04251, 0.2982, 0.04251, 0.2982, 0.1503, 0.2763, 0.1503, 0.2763, 0.1503, 0.2982, 0.1503, 0.2982, 0.2582, 0.2763, 0.2582, 0.2763, 0.2582, 0.2982, 0.2582, 0.2982, 0.366, 0.2763, 0.366, 0.2763, 0.366, 0.2982, 0.366, 0.2982, 0.4738, 0.2763, 0.4738, 0.08258, 0.2582, 0.1904, 0.2582, 0.1904, 0.366, 0.08258, 0.366, 0.2982, 0.2582, 0.4061, 0.2582, 0.4061, 0.366, 0.2982, 0.366, 0.1904, 0.366, 0.2403, 0.366, 0.2403, 0.4738, 0.1904, 0.4738, 0.2403, 0.366, 0.2763, 0.366, 0.2763, 0.4738, 0.2403, 0.4738, 0.1904, 0.2582, 0.2403, 0.2582, 0.2403, 0.366, 0.1904, 0.366, 0.2403, 0.2582, 0.2763, 0.2582, 0.2763, 0.366, 0.2403, 0.366, 0.1904, 0.1503, 0.2403, 0.1503, 0.2403, 0.2582, 0.1904, 0.2582, 0.2403, 0.1503, 0.2763, 0.1503, 0.2763, 0.2582, 0.2403, 0.2582, 0.1904, 0.04251, 0.2403, 0.04251, 0.2403, 0.1503, 0.1904, 0.1503, 0.2763, 0.04251, 0.2982, 0.04251, 0.2982, 0.1503, 0.2763, 0.1503, 0.2763, 0.1503, 0.2982, 0.1503, 0.2982, 0.2582, 0.2763, 0.2582, 0.2763, 0.2582, 0.2982, 0.2582, 0.2982, 0.366, 0.2763, 0.366, 0.2763, 0.366, 0.2982, 0.366, 0.2982, 0.4738, 0.2763, 0.4738, 0.08258, 0.2582, 0.1904, 0.2582, 0.1904, 0.366, 0.08258, 0.366, 0.2982, 0.2582, 0.4061, 0.2582, 0.4061, 0.366, 0.2982, 0.366, 0.1904, 0.366, 0.2403, 0.366, 0.2403, 0.4738, 0.1904, 0.4738, 0.2763, 0.366, 0.2763, 0.4738, 0.2763, 0.1503, 0.2763, 0.2582, 0.1904, 0.2582, 0.2403, 0.2582, 0.2403, 0.366, 0.1904, 0.366, 0.2403, 0.2582, 0.2763, 0.2582, 0.2763, 0.366, 0.2403, 0.366, 0.1904, 0.1503, 0.2403, 0.1503, 0.2403, 0.2582, 0.1904, 0.2582, 0.2403, 0.1503, 0.2763, 0.1503, 0.2763, 0.2582, 0.2403, 0.2582, 0.1904, 0.04251, 0.2403, 0.04251, 0.2403, 0.1503, 0.1904, 0.1503, 0.2763, 0.04251, 0.2763, 0.1503, 0.2763, 0.04251, 0.2763, 0.1503, 0.08757, 0.07816, 0.08757, 0.07816, 0.08757, 0.07816, 0.08757, 0.07816, 0.08757, 0.07816, 0.08757, 0.07816, 0.08757, 0.07816, 0.08757, 0.07816, 0.08757, 0.07816, 0.08757, 0.07816, 0.08757, 0.07816, 0.08757, 0.07816, 0.1904, 0.2582, 0.2403, 0.2582, 0.2403, 0.366, 0.1904, 0.366, 0.2982, 0.2582, 0.4061, 0.2582, 0.4061, 0.366, 0.2982, 0.366, 0.2763, 0.366, 0.2982, 0.366, 0.2982, 0.4738, 0.2763, 0.4738, 0.2403, 0.2582, 0.2763, 0.2582, 0.2763, 0.366, 0.2403, 0.366, 0.08757, 0.07816, 0.08757, 0.07816, 0.08757, 0.07816, 0.08757, 0.07816, 0.2403, 0.366, 0.2763, 0.366, 0.2763, 0.4738, 0.2403, 0.4738, 0.1904, 0.1503, 0.2403, 0.1503, 0.2403, 0.2582, 0.1904, 0.2582, 0.2763, 0.2582, 0.2982, 0.2582, 0.2982, 0.366, 0.2763, 0.366, 0.08258, 0.2582, 0.1904, 0.2582, 0.1904, 0.366, 0.08258, 0.366, 0.2763, 0.04251, 0.2982, 0.04251, 0.2982, 0.1503, 0.2763, 0.1503, 0.1904, 0.366, 0.2403, 0.366, 0.2403, 0.4738, 0.1904, 0.4738, 0.2763, 0.1503, 0.2982, 0.1503, 0.2982, 0.2582, 0.2763, 0.2582, 0.1904, 0.04251, 0.2403, 0.04251, 0.2403, 0.1503, 0.1904, 0.1503, 0.08757, 0.07816, 0.08757, 0.07816, 0.08757, 0.07816, 0.08757, 0.07816, 0.08757, 0.07816, 0.08757, 0.07816, 0.08757, 0.07816, 0.08757, 0.07816, 0.08757, 0.07816, 0.08757, 0.07816, 0.08757, 0.07816, 0.08757, 0.07816])
me_cube.materials.append(mat_farm)
me_cube.use_remesh_preserve_volume = False
me_cube.use_remesh_preserve_attributes = False
me_cube.use_mirror_vertex_groups = False
me_cube.update()
me_cylinder = bpy.data.meshes.new('Cylinder')
me_cylinder.from_pydata([(0.0, 0.1902, 0.0), (-0.01398, 0.07292, 1.268), (0.1487, 0.1186, 0.0), (0.08501, 0.02525, 1.268), (0.1854, -0.04232, 0.0), (0.1095, -0.08188, 1.268), (0.08251, -0.1713, 0.0), (0.04096, -0.1678, 1.268), (-0.08251, -0.1713, 0.0), (-0.06892, -0.1678, 1.268), (-0.1854, -0.04232, 0.0), (-0.1374, -0.08188, 1.268), (-0.1487, 0.1186, 0.0), (-0.113, 0.02525, 1.268), (-0.05691, -0.1387, 0.6339), (-0.07062, -0.133, 0.9461), (0.05691, -0.1387, 0.3169), (0.05691, -0.1387, 0.6339), (0.0432, -0.133, 0.9461), (0.1279, -0.04973, 0.3169), (0.1279, -0.04973, 0.6339), (0.1142, -0.044, 0.9461), (0.1025, 0.06123, 0.3169), (0.1025, 0.06123, 0.6339), (0.08883, 0.06696, 0.9461), (-0.01371, 0.1163, 0.9461), (-9.668e-09, 0.1106, 0.6339), (-9.668e-09, 0.1106, 0.3169), (-0.05691, -0.1387, 0.3169), (-0.1416, -0.044, 0.9461), (-0.1279, -0.04973, 0.6339), (-0.1279, -0.04973, 0.3169), (-0.1163, 0.06696, 0.9461), (-0.1025, 0.06123, 0.6339), (-0.1025, 0.06123, 0.3169), (0.0, 0.3136, -0.3403), (0.1995, 0.2176, -0.3403), (0.2487, 0.001743, -0.3403), (0.1107, -0.1713, -0.3403), (-0.1107, -0.1713, -0.3403), (-0.2487, 0.001743, -0.3403), (-0.1995, 0.2176, -0.3403), (0.0, 0.3136, -0.7618), (0.1995, 0.2176, -0.7618), (0.2487, 0.001743, -0.7618), (0.1107, -0.1713, -0.7618), (-0.1107, -0.1713, -0.7618), (-0.2487, 0.001743, -0.7618), (-0.1995, 0.2176, -0.7618), (0.0, 0.103, 1.628), (0.1128, 0.04864, 1.628), (0.1407, -0.07344, 1.628), (0.06261, -0.1713, 1.628), (-0.06261, -0.1713, 1.628), (-0.1407, -0.07344, 1.628), (-0.1128, 0.04864, 1.628), (-0.02222, -0.06956, 1.389), (0.4221, -0.3924, 1.728), (-0.1919, -0.5919, 1.728), (-0.5715, -0.06956, 1.728), (-0.1919, 0.4528, 1.728), (0.4221, 0.2533, 1.728), (0.1475, -0.5919, 2.278), (-0.4666, -0.3924, 2.278), (-0.4666, 0.2533, 2.278), (0.1475, 0.4528, 2.278), (0.527, -0.06956, 2.278), (-0.02222, -0.06956, 2.617), (-0.122, -0.3766, 1.481), (0.239, -0.2593, 1.481), (0.1392, -0.5663, 1.68), (0.5001, -0.06956, 1.68), (0.239, 0.1202, 1.481), (-0.3451, -0.06956, 1.481), (-0.4448, -0.3766, 1.68), (-0.122, 0.2375, 1.481), (-0.4448, 0.2375, 1.68), (0.1392, 0.4272, 1.68), (0.5618, -0.2593, 2.003), (0.5618, 0.1202, 2.003), (-0.02222, -0.6836, 2.003), (0.3387, -0.5663, 2.003), (-0.6062, -0.2593, 2.003), (-0.3832, -0.5663, 2.003), (-0.3832, 0.4272, 2.003), (-0.6062, 0.1202, 2.003), (0.3387, 0.4272, 2.003), (-0.02222, 0.5445, 2.003), (0.4004, -0.3766, 2.326), (-0.1836, -0.5663, 2.326), (-0.5446, -0.06956, 2.326), (-0.1836, 0.4272, 2.326), (0.4004, 0.2375, 2.326), (0.07754, -0.3766, 2.525), (0.3006, -0.06956, 2.525), (-0.2834, -0.2593, 2.525), (-0.2834, 0.1202, 2.525), (0.07754, 0.2375, 2.525)], [], [(25, 1, 3, 24), (24, 3, 5, 21), (21, 5, 7, 18), (18, 7, 9, 15), (15, 9, 11, 29), (5, 51, 52, 7), (29, 11, 13, 32), (32, 13, 1, 25), (4, 37, 36, 2), (28, 14, 30, 31), (30, 29, 32, 33), (10, 31, 34, 12), (33, 32, 25, 26), (34, 33, 26, 27), (31, 30, 33, 34), (12, 34, 27, 0), (8, 28, 31, 10), (14, 15, 29, 30), (6, 16, 28, 8), (16, 17, 14, 28), (17, 18, 15, 14), (4, 19, 16, 6), (19, 20, 17, 16), (20, 21, 18, 17), (2, 22, 19, 4), (22, 23, 20, 19), (23, 24, 21, 20), (0, 27, 22, 2), (27, 26, 23, 22), (26, 25, 24, 23), (41, 48, 47, 40), (10, 40, 39, 8), (2, 36, 35, 0), (6, 38, 37, 4), (12, 41, 40, 10), (8, 39, 38, 6), (0, 35, 41, 12), (39, 46, 45, 38), (37, 44, 43, 36), (35, 42, 48, 41), (40, 47, 46, 39), (38, 45, 44, 37), (36, 43, 42, 35), (11, 54, 55, 13), (7, 52, 53, 9), (13, 55, 49, 1), (3, 50, 51, 5), (9, 53, 54, 11), (1, 49, 50, 3), (56, 69, 68), (57, 69, 71), (56, 68, 73), (56, 73, 75), (56, 75, 72), (57, 71, 78), (58, 70, 80), (59, 74, 82), (60, 76, 84), (61, 77, 86), (57, 78, 81), (58, 80, 83), (59, 82, 85), (60, 84, 87), (61, 86, 79), (62, 88, 93), (63, 89, 95), (64, 90, 96), (65, 91, 97), (66, 92, 94), (94, 97, 67), (94, 92, 97), (92, 65, 97), (97, 96, 67), (97, 91, 96), (91, 64, 96), (96, 95, 67), (96, 90, 95), (90, 63, 95), (95, 93, 67), (95, 89, 93), (89, 62, 93), (93, 94, 67), (93, 88, 94), (88, 66, 94), (79, 92, 66), (79, 86, 92), (86, 65, 92), (87, 91, 65), (87, 84, 91), (84, 64, 91), (85, 90, 64), (85, 82, 90), (82, 63, 90), (83, 89, 63), (83, 80, 89), (80, 62, 89), (81, 88, 62), (81, 78, 88), (78, 66, 88), (86, 87, 65), (86, 77, 87), (77, 60, 87), (84, 85, 64), (84, 76, 85), (76, 59, 85), (82, 83, 63), (82, 74, 83), (74, 58, 83), (80, 81, 62), (80, 70, 81), (70, 57, 81), (78, 79, 66), (78, 71, 79), (71, 61, 79), (72, 77, 61), (72, 75, 77), (75, 60, 77), (75, 76, 60), (75, 73, 76), (73, 59, 76), (73, 74, 59), (73, 68, 74), (68, 58, 74), (71, 72, 61), (71, 69, 72), (69, 56, 72), (68, 70, 58), (68, 69, 70), (69, 57, 70)])
me_cylinder.polygons.foreach_set('use_smooth', [True] * 129)
_uv = me_cylinder.uv_layers.new(name='UVMap')
_uv.uv.foreach_set('vector', [0.6885, 0.6101, 0.8026, 0.6108, 0.8032, 0.6354, 0.6891, 0.6315, 0.6891, 0.6315, 0.8032, 0.6354, 0.8032, 0.6604, 0.6891, 0.6525, 0.6891, 0.6525, 0.8032, 0.6604, 0.8025, 0.6877, 0.6884, 0.6711, 0.6884, 0.6711, 0.8025, 0.6877, 0.8017, 0.7655, 0.6876, 0.6053, 0.6876, 0.9257, 0.8017, 0.7655, 0.8014, 0.8782, 0.6873, 0.8904, 0.8032, 0.6604, 0.9311, 0.6611, 0.9304, 0.689, 0.8025, 0.6877, 0.6873, 0.8904, 0.8014, 0.8782, 0.8018, 0.9062, 0.6877, 0.9094, 0.6877, 0.9094, 0.8018, 0.9062, 0.8026, 0.9313, 0.6885, 0.9305, 0.3539, 0.6591, 0.2337, 0.6569, 0.2338, 0.6331, 0.354, 0.6355, 0.4645, 0.6522, 0.5769, 0.6494, 0.5766, 0.5765, 0.4642, 0.5793, 0.5766, 0.8969, 0.6873, 0.8904, 0.6877, 0.9094, 0.577, 0.9139, 0.3514, 0.8844, 0.4642, 0.8998, 0.4646, 0.9153, 0.352, 0.909, 0.577, 0.9139, 0.6877, 0.9094, 0.6885, 0.9305, 0.5779, 0.9343, 0.4646, 0.9153, 0.577, 0.9139, 0.5779, 0.9343, 0.4654, 0.9352, 0.4642, 0.8998, 0.5766, 0.8969, 0.577, 0.9139, 0.4646, 0.9153, 0.352, 0.909, 0.4646, 0.9153, 0.4654, 0.9352, 0.3531, 0.9325, 0.3518, 0.7312, 0.4645, 0.6522, 0.4642, 0.5793, 0.3514, 0.5639, 0.5769, 0.6494, 0.6876, 0.6053, 0.6873, 0.57, 0.5766, 0.5765, 0.3529, 0.6833, 0.4653, 0.6732, 0.4645, 0.6522, 0.3518, 0.7312, 0.4653, 0.6732, 0.5777, 0.6737, 0.5769, 0.6494, 0.4645, 0.6522, 0.5777, 0.6737, 0.6884, 0.6711, 0.6876, 0.6053, 0.5769, 0.6494, 0.3539, 0.6591, 0.4659, 0.6557, 0.4653, 0.6732, 0.3529, 0.6833, 0.4659, 0.6557, 0.5784, 0.6554, 0.5777, 0.6737, 0.4653, 0.6732, 0.5784, 0.6554, 0.6891, 0.6525, 0.6884, 0.6711, 0.5777, 0.6737, 0.354, 0.6355, 0.466, 0.6354, 0.4659, 0.6557, 0.3539, 0.6591, 0.466, 0.6354, 0.5785, 0.6348, 0.5784, 0.6554, 0.4659, 0.6557, 0.5785, 0.6348, 0.6891, 0.6315, 0.6891, 0.6525, 0.5784, 0.6554, 0.3531, 0.6121, 0.4654, 0.6148, 0.466, 0.6354, 0.354, 0.6355, 0.4654, 0.6148, 0.5779, 0.6138, 0.5785, 0.6348, 0.466, 0.6354, 0.5779, 0.6138, 0.6885, 0.6101, 0.6891, 0.6315, 0.5785, 0.6348, 0.2311, 0.906, 0.08155, 0.9071, 0.08075, 0.8828, 0.2303, 0.881, 0.3514, 0.8844, 0.2303, 0.881, 0.2308, 0.8004, 0.3518, 0.7312, 0.354, 0.6355, 0.2338, 0.6331, 0.2326, 0.6094, 0.3531, 0.6121, 0.3529, 0.6833, 0.2324, 0.6821, 0.2337, 0.6569, 0.3539, 0.6591, 0.352, 0.909, 0.2311, 0.906, 0.2303, 0.881, 0.3514, 0.8844, 0.3518, 0.7312, 0.2308, 0.8004, 0.2324, 0.6821, 0.3529, 0.6833, 0.3531, 0.9325, 0.2326, 0.9298, 0.2311, 0.906, 0.352, 0.909, 0.2308, 0.8004, 0.08134, 0.7819, 0.08286, 0.6814, 0.2324, 0.6821, 0.2337, 0.6569, 0.08418, 0.6571, 0.0843, 0.6336, 0.2338, 0.6331, 0.2326, 0.9298, 0.08313, 0.9306, 0.08155, 0.9071, 0.2311, 0.906, 0.2303, 0.881, 0.08075, 0.8828, 0.08134, 0.7819, 0.2308, 0.8004, 0.2324, 0.6821, 0.08286, 0.6814, 0.08418, 0.6571, 0.2337, 0.6569, 0.2338, 0.6331, 0.0843, 0.6336, 0.08313, 0.6102, 0.2326, 0.6094, 0.8014, 0.8782, 0.9292, 0.877, 0.9296, 0.9059, 0.8018, 0.9062, 0.8025, 0.6877, 0.9304, 0.689, 0.9295, 0.7654, 0.8017, 0.7655, 0.8018, 0.9062, 0.9296, 0.9059, 0.9305, 0.9314, 0.8026, 0.9313, 0.8032, 0.6354, 0.9312, 0.6358, 0.9311, 0.6611, 0.8032, 0.6604, 0.8017, 0.7655, 0.9295, 0.7654, 0.9292, 0.877, 0.8014, 0.8782, 0.8026, 0.6108, 0.9305, 0.6109, 0.9312, 0.6358, 0.8032, 0.6354, 0.7975, 0.1565, 0.7626, 0.1395, 0.817, 0.117, 0.7183, 0.1514, 0.7626, 0.1395, 0.7321, 0.1943, 0.1409, 0.1565, 0.1603, 0.117, 0.1776, 0.1669, 0.1409, 0.1565, 0.1776, 0.1669, 0.1494, 0.1982, 0.7975, 0.1565, 0.8061, 0.1982, 0.7703, 0.1888, 0.7183, 0.1514, 0.7321, 0.1943, 0.6918, 0.2249, 0.8593, 0.09209, 0.7647, 0.08386, 0.889, 0.04433, 0.2089, 0.1956, 0.2141, 0.1486, 0.2428, 0.2129, 0.1566, 0.2402, 0.183, 0.2179, 0.1816, 0.2685, 0.7508, 0.2297, 0.7819, 0.2353, 0.7582, 0.2755, 0.7183, 0.1514, 0.6918, 0.2249, 0.6745, 0.1628, 0.2027, 0.09209, 0.2323, 0.04433, 0.263, 0.1656, 0.2089, 0.1956, 0.2428, 0.2129, 0.2154, 0.2458, 0.1566, 0.2402, 0.1816, 0.2685, 0.1424, 0.2792, 0.7508, 0.2297, 0.7582, 0.2755, 0.7214, 0.2575, 0.5607, 0.3286, 0.6465, 0.3017, 0.4686, 0.4057, 0.2781, 0.2533, 0.3244, 0.2791, 0.2882, 0.3354, 0.211, 0.2951, 0.2486, 0.2828, 0.222, 0.3425, 0.7787, 0.3163, 0.8276, 0.3178, 0.7894, 0.3605, 0.6904, 0.2957, 0.7313, 0.3183, 0.6916, 0.3656, 0.6916, 0.3656, 0.7894, 0.3605, 0.8672, 0.3956, 0.6916, 0.3656, 0.7313, 0.3183, 0.7894, 0.3605, 0.7313, 0.3183, 0.7787, 0.3163, 0.7894, 0.3605, 0.1327, 0.3605, 0.222, 0.3425, 0.2105, 0.3956, 0.1327, 0.3605, 0.1709, 0.3178, 0.222, 0.3425, 0.1709, 0.3178, 0.211, 0.2951, 0.222, 0.3425, 0.222, 0.3425, 0.2882, 0.3354, 0.2105, 0.3956, 0.222, 0.3425, 0.2486, 0.2828, 0.2882, 0.3354, 0.2486, 0.2828, 0.2781, 0.2533, 0.2882, 0.3354, 0.2882, 0.3354, 0.4686, 0.4057, 0.2105, 0.3956, 0.2882, 0.3354, 0.3244, 0.2791, 0.4686, 0.4057, 0.3244, 0.2791, 0.5607, 0.3286, 0.4686, 0.4057, 0.4686, 0.4057, 0.6916, 0.3656, 0.8672, 0.3956, 0.4686, 0.4057, 0.6465, 0.3017, 0.6916, 0.3656, 0.6465, 0.3017, 0.6904, 0.2957, 0.6916, 0.3656, 0.7214, 0.2575, 0.7313, 0.3183, 0.6904, 0.2957, 0.7214, 0.2575, 0.7582, 0.2755, 0.7313, 0.3183, 0.7582, 0.2755, 0.7787, 0.3163, 0.7313, 0.3183, 0.799, 0.2792, 0.8276, 0.3178, 0.7787, 0.3163, 0.1424, 0.2792, 0.1816, 0.2685, 0.1709, 0.3178, 0.1816, 0.2685, 0.211, 0.2951, 0.1709, 0.3178, 0.2154, 0.2458, 0.2486, 0.2828, 0.211, 0.2951, 0.2154, 0.2458, 0.2428, 0.2129, 0.2486, 0.2828, 0.2428, 0.2129, 0.2781, 0.2533, 0.2486, 0.2828, 0.263, 0.1656, 0.3244, 0.2791, 0.2781, 0.2533, 0.263, 0.1656, 0.2323, 0.04433, 0.3244, 0.2791, 0.2323, 0.04433, 0.5607, 0.3286, 0.3244, 0.2791, 0.6745, 0.1628, 0.6465, 0.3017, 0.5607, 0.3286, 0.6745, 0.1628, 0.6918, 0.2249, 0.6465, 0.3017, 0.6918, 0.2249, 0.6904, 0.2957, 0.6465, 0.3017, 0.7582, 0.2755, 0.799, 0.2792, 0.7787, 0.3163, 0.7582, 0.2755, 0.7819, 0.2353, 0.799, 0.2792, 0.7819, 0.2353, 0.8132, 0.2402, 0.799, 0.2792, 0.1816, 0.2685, 0.2154, 0.2458, 0.211, 0.2951, 0.1816, 0.2685, 0.183, 0.2179, 0.2154, 0.2458, 0.183, 0.2179, 0.2089, 0.1956, 0.2154, 0.2458, 0.2428, 0.2129, 0.263, 0.1656, 0.2781, 0.2533, 0.2428, 0.2129, 0.2141, 0.1486, 0.263, 0.1656, 0.2141, 0.1486, 0.2027, 0.09209, 0.263, 0.1656, 0.889, 0.04433, 0.6745, 0.1628, 0.5607, 0.3286, 0.889, 0.04433, 0.7647, 0.08386, 0.6745, 0.1628, 0.7647, 0.08386, 0.7183, 0.1514, 0.6745, 0.1628, 0.6918, 0.2249, 0.7214, 0.2575, 0.6904, 0.2957, 0.6918, 0.2249, 0.7321, 0.1943, 0.7214, 0.2575, 0.7321, 0.1943, 0.7508, 0.2297, 0.7214, 0.2575, 0.7703, 0.1888, 0.7819, 0.2353, 0.7508, 0.2297, 0.7703, 0.1888, 0.8061, 0.1982, 0.7819, 0.2353, 0.8061, 0.1982, 0.8132, 0.2402, 0.7819, 0.2353, 0.1494, 0.1982, 0.183, 0.2179, 0.1566, 0.2402, 0.1494, 0.1982, 0.1776, 0.1669, 0.183, 0.2179, 0.1776, 0.1669, 0.2089, 0.1956, 0.183, 0.2179, 0.1776, 0.1669, 0.2141, 0.1486, 0.2089, 0.1956, 0.1776, 0.1669, 0.1603, 0.117, 0.2141, 0.1486, 0.1603, 0.117, 0.2027, 0.09209, 0.2141, 0.1486, 0.7321, 0.1943, 0.7703, 0.1888, 0.7508, 0.2297, 0.7321, 0.1943, 0.7626, 0.1395, 0.7703, 0.1888, 0.7626, 0.1395, 0.7975, 0.1565, 0.7703, 0.1888, 0.817, 0.117, 0.7647, 0.08386, 0.8593, 0.09209, 0.817, 0.117, 0.7626, 0.1395, 0.7647, 0.08386, 0.7626, 0.1395, 0.7183, 0.1514, 0.7647, 0.08386])
me_cylinder.materials.append(mat_tree)
me_cylinder.use_remesh_preserve_volume = False
me_cylinder.use_remesh_preserve_attributes = False
me_cylinder.use_mirror_vertex_groups = False
me_cylinder.update()

# ---- objects
ob_cube = bpy.data.objects.new('Cube', me_cube)
ob_light = bpy.data.objects.new('Light', light_light)
ob_camera = bpy.data.objects.new('Camera', cam_camera)
ob_cylinder = bpy.data.objects.new('Cylinder', me_cylinder)

# ---- transforms, parenting, visibility, modifiers, constraints
ob_cube.location = (0.0, 0.0, 0.0)
ob_cube.scale = (0.5, 0.5, 0.5)
ob_cube.lock_rotations_4d = False
ob_cube.empty_display_type = 'ARROWS'
ob_cube.lineart.crease_threshold = 0.0
_vg = ob_cube.vertex_groups.new(name='Bone')
_vg = ob_cube.vertex_groups.new(name='Bone.001')
_m = ob_cube.modifiers.new('Auto Smooth', 'NODES')
_m.node_group = ng_auto_smooth
_gi = [s.identifier for s in ng_auto_smooth.interface.items_tree if s.item_type == 'SOCKET' and s.in_out == 'INPUT']
_m[_gi[1]] = 0.5236  # Angle
ob_light.location = (4.076, 1.005, 5.904)
ob_light.rotation_euler = (0.6503, 0.05522, 1.866)
ob_light.lock_rotations_4d = False
ob_light.empty_display_type = 'ARROWS'
ob_light.color = (0.0, 0.0, 0.0, 0.0)
ob_light.lineart.crease_threshold = 0.0
ob_camera.location = (7.359, -6.926, 4.958)
ob_camera.rotation_euler = (1.109, 0.0, 0.8149)
ob_camera.lock_rotations_4d = False
ob_camera.empty_display_type = 'ARROWS'
ob_camera.color = (0.0, 0.0, 0.0, 0.0)
ob_camera.display_type = 'WIRE'
ob_camera.lineart.crease_threshold = 0.0
ob_cylinder.location = (-0.9986, 0.0, 0.0)
ob_cylinder.lineart.crease_threshold = 0.0

# ---- collection membership
col_collection.objects.link(ob_cube)
col_collection.objects.link(ob_light)
col_collection.objects.link(ob_camera)
col_collection.objects.link(ob_cylinder)

# ---- scene / render settings (as saved in the file)
scene.camera = ob_camera
scene.frame_start = 1; scene.frame_end = 60; scene.frame_set(0)
scene.render.engine = 'BLENDER_EEVEE_NEXT'
scene.cycles.use_denoising = False
scene.cycles.samples = 128
scene.cycles.sampling_pattern = 'TABULATED_SOBOL'
scene.cycles.use_adaptive_sampling = False
scene.cycles.use_light_tree = False
scene.view_settings.view_transform = 'Filmic'
bpy.context.view_layer.update()
